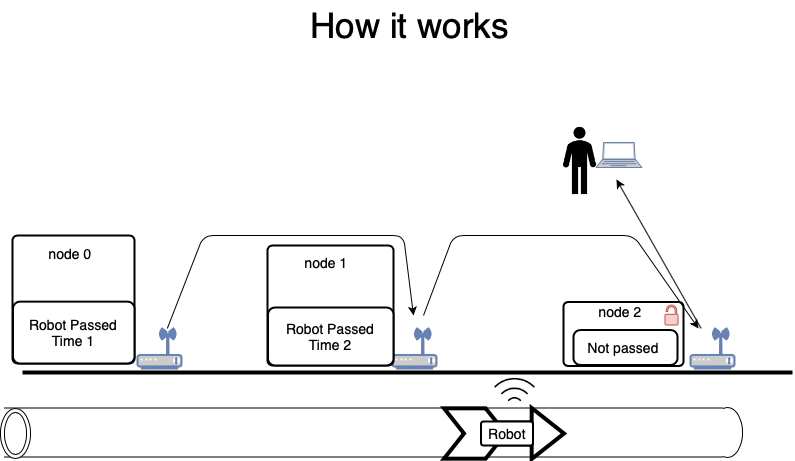

The diagram above was exported from draw.io. Its source (the exported page's mxGraphModel, read from the mxfile embedded in the PNG):
<mxGraphModel dx="1245" dy="489" grid="1" gridSize="10" guides="1" tooltips="1" connect="1" arrows="1" fold="1" page="1" pageScale="1" pageWidth="850" pageHeight="1100" math="0" shadow="0">
  <root>
    <mxCell id="0" />
    <mxCell id="1" parent="0" />
    <mxCell id="Vs_pJh7Tlpm1GSF_Rgk4-1" value="How it works" style="text;html=1;strokeColor=none;fillColor=none;align=center;verticalAlign=middle;whiteSpace=wrap;rounded=0;fontSize=35;" parent="1" vertex="1">
      <mxGeometry x="-690" y="5" width="531" height="50" as="geometry" />
    </mxCell>
    <mxCell id="Vs_pJh7Tlpm1GSF_Rgk4-2" value="" style="ellipse;whiteSpace=wrap;html=1;direction=west;" parent="1" vertex="1">
      <mxGeometry x="-121" y="412" width="30" height="50" as="geometry" />
    </mxCell>
    <mxCell id="Vs_pJh7Tlpm1GSF_Rgk4-3" value="" style="shape=partialRectangle;whiteSpace=wrap;html=1;left=0;right=0;fillColor=#ffffff;" parent="1" vertex="1">
      <mxGeometry x="-829.5" y="412.5" width="719" height="49" as="geometry" />
    </mxCell>
    <mxCell id="Vs_pJh7Tlpm1GSF_Rgk4-4" value="" style="ellipse;shape=doubleEllipse;whiteSpace=wrap;html=1;" parent="1" vertex="1">
      <mxGeometry x="-833" y="412.5" width="30" height="50" as="geometry" />
    </mxCell>
    <mxCell id="Vs_pJh7Tlpm1GSF_Rgk4-5" value="" style="line;strokeWidth=4;fillColor=none;align=left;verticalAlign=middle;spacingTop=-1;spacingLeft=3;spacingRight=3;rotatable=0;labelPosition=right;points=[];portConstraint=eastwest;fontSize=12;" parent="1" vertex="1">
      <mxGeometry x="-811" y="373" width="770" height="8" as="geometry" />
    </mxCell>
    <mxCell id="Vs_pJh7Tlpm1GSF_Rgk4-6" value="" style="fontColor=#0066CC;verticalAlign=top;verticalLabelPosition=bottom;labelPosition=center;align=center;html=1;outlineConnect=0;fillColor=#CCCCCC;strokeColor=#6881B3;gradientColor=none;gradientDirection=north;strokeWidth=2;shape=mxgraph.networks.laptop;" parent="1" vertex="1">
      <mxGeometry x="-237.5" y="147" width="46" height="25" as="geometry" />
    </mxCell>
    <mxCell id="Vs_pJh7Tlpm1GSF_Rgk4-7" value="" style="fontColor=#0066CC;verticalAlign=top;verticalLabelPosition=bottom;labelPosition=center;align=center;html=1;outlineConnect=0;fillColor=#CCCCCC;strokeColor=#6881B3;gradientColor=none;gradientDirection=north;strokeWidth=2;shape=mxgraph.networks.wireless_modem;" parent="1" vertex="1">
      <mxGeometry x="-696" y="333" width="44" height="40" as="geometry" />
    </mxCell>
    <mxCell id="Vs_pJh7Tlpm1GSF_Rgk4-8" value="" style="shape=image;html=1;verticalAlign=top;verticalLabelPosition=bottom;labelBackgroundColor=#ffffff;imageAspect=0;aspect=fixed;image=https://cdn2.iconfinder.com/data/icons/people-80/96/Picture6-128.png" parent="1" vertex="1">
      <mxGeometry x="-289.5" y="129.5" width="72" height="72" as="geometry" />
    </mxCell>
    <mxCell id="Vs_pJh7Tlpm1GSF_Rgk4-9" value="" style="fontColor=#0066CC;verticalAlign=top;verticalLabelPosition=bottom;labelPosition=center;align=center;html=1;outlineConnect=0;fillColor=#CCCCCC;strokeColor=#6881B3;gradientColor=none;gradientDirection=north;strokeWidth=2;shape=mxgraph.networks.wireless_modem;" parent="1" vertex="1">
      <mxGeometry x="-143" y="333" width="44" height="40" as="geometry" />
    </mxCell>
    <mxCell id="Vs_pJh7Tlpm1GSF_Rgk4-10" value="" style="fontColor=#0066CC;verticalAlign=top;verticalLabelPosition=bottom;labelPosition=center;align=center;html=1;outlineConnect=0;fillColor=#CCCCCC;strokeColor=#6881B3;gradientColor=none;gradientDirection=north;strokeWidth=2;shape=mxgraph.networks.wireless_modem;" parent="1" vertex="1">
      <mxGeometry x="-441" y="333" width="44" height="40" as="geometry" />
    </mxCell>
    <mxCell id="Vs_pJh7Tlpm1GSF_Rgk4-24" value="" style="rounded=1;absoluteArcSize=1;html=1;strokeWidth=2;arcSize=9;fontSize=14;fillColor=#ffffff;strokeColor=#000000;" parent="1" vertex="1">
      <mxGeometry x="-270" y="306.5" width="120" height="64" as="geometry" />
    </mxCell>
    <mxCell id="Vs_pJh7Tlpm1GSF_Rgk4-25" value="node 2" style="html=1;strokeWidth=2;shape=mxgraph.er.anchor;fontSize=14;whiteSpace=wrap;" parent="Vs_pJh7Tlpm1GSF_Rgk4-24" vertex="1">
      <mxGeometry x="18.666666666666664" y="-4.8" width="77.33333333333333" height="30.4" as="geometry" />
    </mxCell>
    <mxCell id="Vs_pJh7Tlpm1GSF_Rgk4-27" value="Not passed&amp;nbsp;" style="rounded=1;absoluteArcSize=1;html=1;strokeWidth=2;arcSize=14;fontSize=14;whiteSpace=wrap;points=[];strokeColor=inherit;fillColor=inherit;" parent="Vs_pJh7Tlpm1GSF_Rgk4-24" vertex="1">
      <mxGeometry x="10" y="28" width="104" height="35" as="geometry" />
    </mxCell>
    <mxCell id="Vs_pJh7Tlpm1GSF_Rgk4-28" value="" style="shadow=0;dashed=0;html=1;strokeColor=#b85450;fillColor=#f8cecc;labelPosition=center;verticalLabelPosition=bottom;verticalAlign=top;outlineConnect=0;align=center;shape=mxgraph.office.security.lock_unprotected;fontSize=12;" parent="Vs_pJh7Tlpm1GSF_Rgk4-24" vertex="1">
      <mxGeometry x="101.5" y="3" width="13" height="20" as="geometry" />
    </mxCell>
    <mxCell id="Vs_pJh7Tlpm1GSF_Rgk4-35" value="" style="rounded=1;absoluteArcSize=1;html=1;strokeWidth=2;arcSize=10;fontSize=14;" parent="1" vertex="1">
      <mxGeometry x="-566" y="250" width="126" height="120" as="geometry" />
    </mxCell>
    <mxCell id="Vs_pJh7Tlpm1GSF_Rgk4-36" value="node 1" style="html=1;strokeWidth=2;shape=mxgraph.er.anchor;fontSize=14;whiteSpace=wrap;" parent="Vs_pJh7Tlpm1GSF_Rgk4-35" vertex="1">
      <mxGeometry x="19.358024691358025" y="-7.949999999999999" width="80.19753086419753" height="50.35" as="geometry" />
    </mxCell>
    <mxCell id="Vs_pJh7Tlpm1GSF_Rgk4-50" value="Robot Passed Time 2" style="rounded=1;absoluteArcSize=1;html=1;strokeWidth=2;arcSize=14;fontSize=14;whiteSpace=wrap;points=[];strokeColor=inherit;fillColor=inherit;" parent="Vs_pJh7Tlpm1GSF_Rgk4-35" vertex="1">
      <mxGeometry x="0.5185185185185186" y="62" width="125.4814814814815" height="58" as="geometry" />
    </mxCell>
    <mxCell id="Vs_pJh7Tlpm1GSF_Rgk4-46" value="" style="html=1;shadow=0;dashed=0;align=center;verticalAlign=middle;shape=mxgraph.arrows2.tailedNotchedArrow;dy1=11;dx1=32.33;notch=20;arrowHead=14.5;dx2=41.67;dy2=25.17;fillColor=#ffffff;strokeWidth=4;" parent="1" vertex="1">
      <mxGeometry x="-389.5" y="412.5" width="120" height="51" as="geometry" />
    </mxCell>
    <mxCell id="Vs_pJh7Tlpm1GSF_Rgk4-47" value="Robot" style="strokeWidth=2;rounded=1;arcSize=10;whiteSpace=wrap;html=1;align=center;fontSize=14;fillColor=#ffffff;" parent="1" vertex="1">
      <mxGeometry x="-352.5" y="426" width="52" height="24" as="geometry" />
    </mxCell>
    <mxCell id="Vs_pJh7Tlpm1GSF_Rgk4-48" value="" style="shape=image;html=1;verticalAlign=top;verticalLabelPosition=bottom;labelBackgroundColor=#ffffff;imageAspect=0;aspect=fixed;image=https://cdn4.iconfinder.com/data/icons/basic-user-interface-2/512/User_Interface-42-128.png;strokeWidth=4;fillColor=#ffffff;" parent="1" vertex="1">
      <mxGeometry x="-359.5" y="353.5" width="82" height="82" as="geometry" />
    </mxCell>
    <mxCell id="Vs_pJh7Tlpm1GSF_Rgk4-51" value="" style="rounded=1;absoluteArcSize=1;html=1;strokeWidth=2;arcSize=10;fontSize=14;" parent="1" vertex="1">
      <mxGeometry x="-821" y="240" width="122" height="128" as="geometry" />
    </mxCell>
    <mxCell id="Vs_pJh7Tlpm1GSF_Rgk4-52" value="node 0" style="html=1;strokeWidth=2;shape=mxgraph.er.anchor;fontSize=14;whiteSpace=wrap;" parent="Vs_pJh7Tlpm1GSF_Rgk4-51" vertex="1">
      <mxGeometry x="18.743484224965705" y="-8.479999999999999" width="77.65157750342935" height="53.70666666666667" as="geometry" />
    </mxCell>
    <mxCell id="Vs_pJh7Tlpm1GSF_Rgk4-56" value="Robot Passed Time 1" style="rounded=1;absoluteArcSize=1;html=1;strokeWidth=2;arcSize=14;fontSize=14;whiteSpace=wrap;points=[];strokeColor=inherit;fillColor=inherit;" parent="Vs_pJh7Tlpm1GSF_Rgk4-51" vertex="1">
      <mxGeometry x="0.5020576131687243" y="66.13333333333333" width="121.49794238683128" height="61.86666666666667" as="geometry" />
    </mxCell>
    <mxCell id="rtZmPhyBsgXMjoMl8z_y-1" value="" style="endArrow=classic;html=1;" edge="1" parent="1" source="Vs_pJh7Tlpm1GSF_Rgk4-7">
      <mxGeometry width="50" height="50" relative="1" as="geometry">
        <mxPoint x="-670" y="240" as="sourcePoint" />
        <mxPoint x="-420" y="320" as="targetPoint" />
        <Array as="points">
          <mxPoint x="-630" y="240" />
          <mxPoint x="-430" y="240" />
        </Array>
      </mxGeometry>
    </mxCell>
    <mxCell id="rtZmPhyBsgXMjoMl8z_y-2" value="" style="endArrow=classic;html=1;" edge="1" parent="1" target="Vs_pJh7Tlpm1GSF_Rgk4-9">
      <mxGeometry width="50" height="50" relative="1" as="geometry">
        <mxPoint x="-410" y="320" as="sourcePoint" />
        <mxPoint x="-170" y="240" as="targetPoint" />
        <Array as="points">
          <mxPoint x="-380" y="240" />
          <mxPoint x="-200" y="240" />
        </Array>
      </mxGeometry>
    </mxCell>
    <mxCell id="rtZmPhyBsgXMjoMl8z_y-3" value="" style="endArrow=classic;html=1;entryX=1;entryY=0.75;entryDx=0;entryDy=0;" edge="1" parent="1" source="Vs_pJh7Tlpm1GSF_Rgk4-9" target="Vs_pJh7Tlpm1GSF_Rgk4-8">
      <mxGeometry width="50" height="50" relative="1" as="geometry">
        <mxPoint x="-140" y="260" as="sourcePoint" />
        <mxPoint x="-90" y="210" as="targetPoint" />
      </mxGeometry>
    </mxCell>
  </root>
</mxGraphModel>